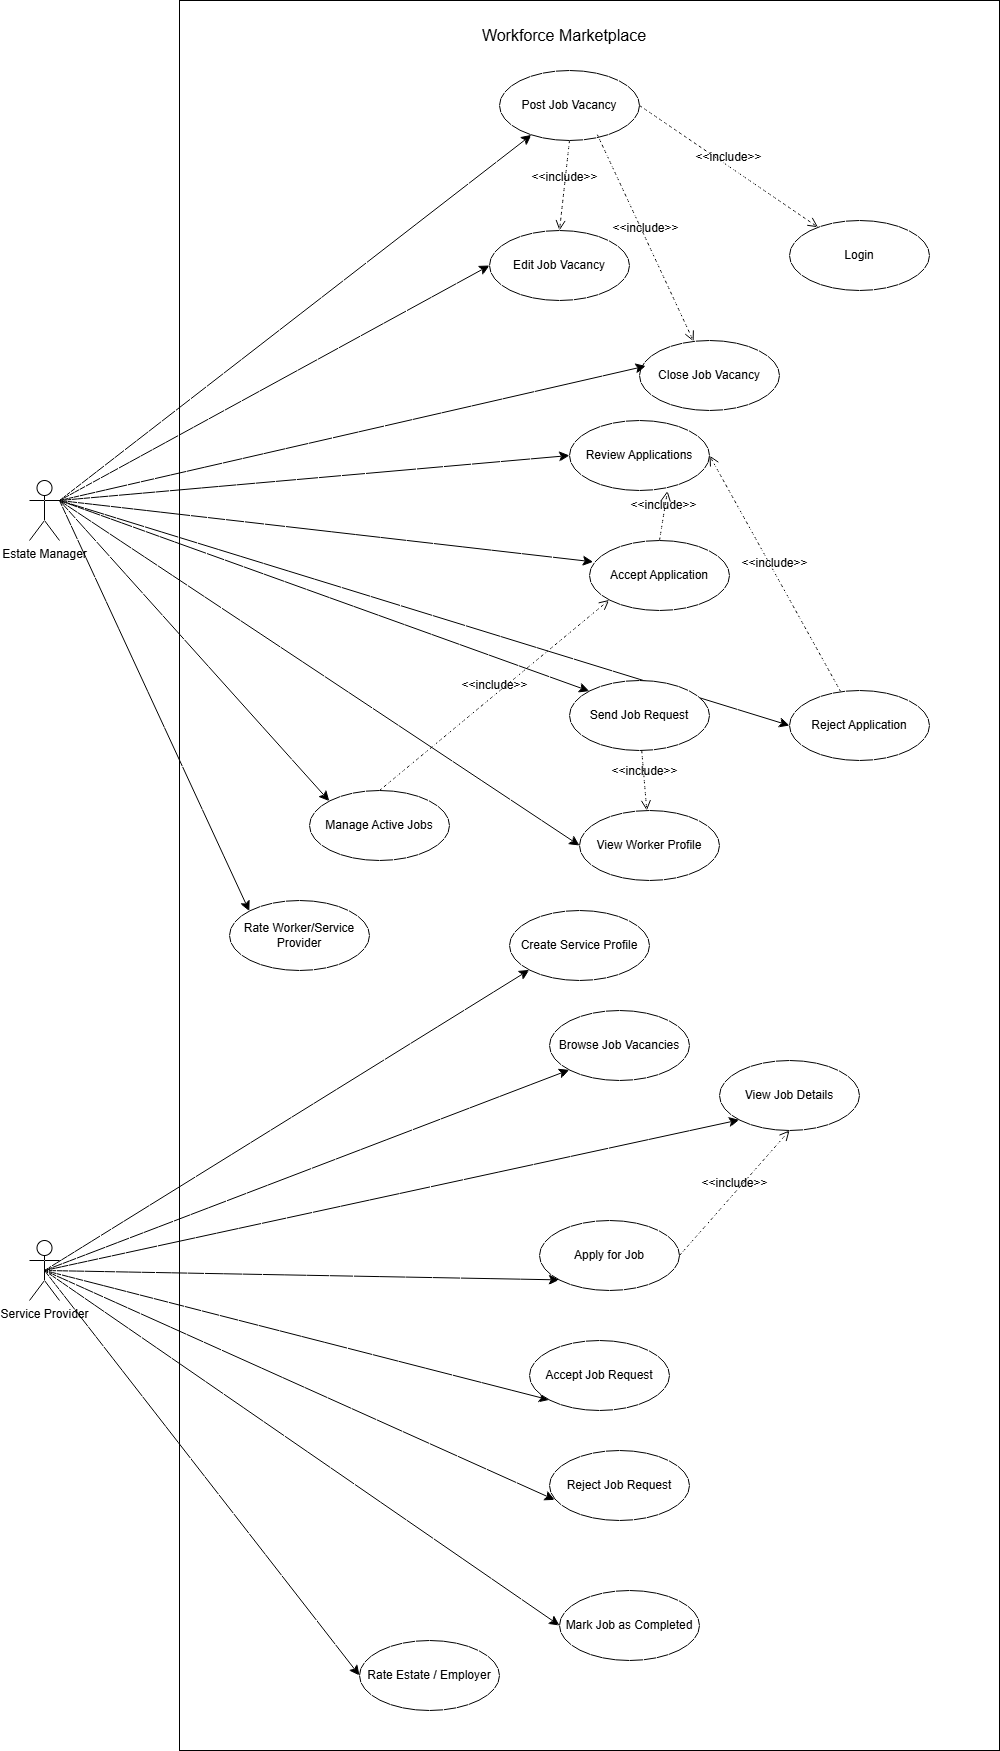

The diagram above was exported from draw.io. Its source (the exported page's mxGraphModel, read from the mxfile embedded in the PNG):
<mxGraphModel dx="2460" dy="1158" grid="1" gridSize="10" guides="1" tooltips="1" connect="1" arrows="1" fold="1" page="0" pageScale="1" pageWidth="850" pageHeight="1100" math="0" shadow="0">
  <root>
    <mxCell id="0" />
    <mxCell id="1" parent="0" />
    <mxCell id="dWJdIR2O5zewwoxQEyDR-1" parent="1" style="rounded=0;whiteSpace=wrap;html=1;" value="" vertex="1">
      <mxGeometry height="1750" width="820" x="100" y="120" as="geometry" />
    </mxCell>
    <mxCell id="dWJdIR2O5zewwoxQEyDR-26" edge="1" parent="1" source="dWJdIR2O5zewwoxQEyDR-2" style="edgeStyle=none;curved=1;rounded=0;orthogonalLoop=1;jettySize=auto;html=1;exitX=1;exitY=0.3333333333333333;exitDx=0;exitDy=0;exitPerimeter=0;fontSize=12;startSize=8;endSize=8;" target="dWJdIR2O5zewwoxQEyDR-20">
      <mxGeometry relative="1" as="geometry" />
    </mxCell>
    <mxCell id="dWJdIR2O5zewwoxQEyDR-27" edge="1" parent="1" source="dWJdIR2O5zewwoxQEyDR-2" style="edgeStyle=none;curved=1;rounded=0;orthogonalLoop=1;jettySize=auto;html=1;exitX=1;exitY=0.3333333333333333;exitDx=0;exitDy=0;exitPerimeter=0;entryX=0;entryY=0.5;entryDx=0;entryDy=0;fontSize=12;startSize=8;endSize=8;" target="dWJdIR2O5zewwoxQEyDR-17">
      <mxGeometry relative="1" as="geometry" />
    </mxCell>
    <mxCell id="dWJdIR2O5zewwoxQEyDR-33" edge="1" parent="1" source="dWJdIR2O5zewwoxQEyDR-2" style="edgeStyle=none;curved=1;rounded=0;orthogonalLoop=1;jettySize=auto;html=1;exitX=1;exitY=0.3333333333333333;exitDx=0;exitDy=0;exitPerimeter=0;entryX=0;entryY=0.5;entryDx=0;entryDy=0;fontSize=12;startSize=8;endSize=8;" target="dWJdIR2O5zewwoxQEyDR-16">
      <mxGeometry relative="1" as="geometry" />
    </mxCell>
    <mxCell id="dWJdIR2O5zewwoxQEyDR-35" edge="1" parent="1" source="dWJdIR2O5zewwoxQEyDR-2" style="edgeStyle=none;curved=1;rounded=0;orthogonalLoop=1;jettySize=auto;html=1;exitX=1;exitY=0.3333333333333333;exitDx=0;exitDy=0;exitPerimeter=0;entryX=0;entryY=0.5;entryDx=0;entryDy=0;fontSize=12;startSize=8;endSize=8;" target="dWJdIR2O5zewwoxQEyDR-23">
      <mxGeometry relative="1" as="geometry" />
    </mxCell>
    <mxCell id="dWJdIR2O5zewwoxQEyDR-36" edge="1" parent="1" source="dWJdIR2O5zewwoxQEyDR-2" style="edgeStyle=none;curved=1;rounded=0;orthogonalLoop=1;jettySize=auto;html=1;exitX=1;exitY=0.3333333333333333;exitDx=0;exitDy=0;exitPerimeter=0;entryX=0;entryY=0;entryDx=0;entryDy=0;fontSize=12;startSize=8;endSize=8;" target="dWJdIR2O5zewwoxQEyDR-18">
      <mxGeometry relative="1" as="geometry" />
    </mxCell>
    <mxCell id="dWJdIR2O5zewwoxQEyDR-37" edge="1" parent="1" source="dWJdIR2O5zewwoxQEyDR-2" style="edgeStyle=none;curved=1;rounded=0;orthogonalLoop=1;jettySize=auto;html=1;exitX=1;exitY=0.3333333333333333;exitDx=0;exitDy=0;exitPerimeter=0;entryX=0;entryY=0;entryDx=0;entryDy=0;fontSize=12;startSize=8;endSize=8;" target="dWJdIR2O5zewwoxQEyDR-31">
      <mxGeometry relative="1" as="geometry" />
    </mxCell>
    <mxCell id="dWJdIR2O5zewwoxQEyDR-63" edge="1" parent="1" source="dWJdIR2O5zewwoxQEyDR-2" style="edgeStyle=none;curved=1;rounded=0;orthogonalLoop=1;jettySize=auto;html=1;exitX=1;exitY=0.3333333333333333;exitDx=0;exitDy=0;exitPerimeter=0;entryX=0;entryY=0.5;entryDx=0;entryDy=0;fontSize=12;startSize=8;endSize=8;" target="dWJdIR2O5zewwoxQEyDR-61">
      <mxGeometry relative="1" as="geometry" />
    </mxCell>
    <mxCell id="dWJdIR2O5zewwoxQEyDR-68" edge="1" parent="1" source="dWJdIR2O5zewwoxQEyDR-2" style="edgeStyle=none;curved=1;rounded=0;orthogonalLoop=1;jettySize=auto;html=1;exitX=1;exitY=0.3333333333333333;exitDx=0;exitDy=0;exitPerimeter=0;entryX=0;entryY=0;entryDx=0;entryDy=0;fontSize=12;startSize=8;endSize=8;" target="dWJdIR2O5zewwoxQEyDR-67">
      <mxGeometry relative="1" as="geometry" />
    </mxCell>
    <mxCell id="dWJdIR2O5zewwoxQEyDR-2" parent="1" style="shape=umlActor;verticalLabelPosition=bottom;verticalAlign=top;html=1;outlineConnect=0;" value="Estate Manager" vertex="1">
      <mxGeometry height="60" width="30" x="-50" y="600" as="geometry" />
    </mxCell>
    <mxCell id="dWJdIR2O5zewwoxQEyDR-46" edge="1" parent="1" source="dWJdIR2O5zewwoxQEyDR-6" style="edgeStyle=none;curved=1;rounded=0;orthogonalLoop=1;jettySize=auto;html=1;exitX=0.5;exitY=0.5;exitDx=0;exitDy=0;exitPerimeter=0;entryX=0;entryY=0.5;entryDx=0;entryDy=0;fontSize=12;startSize=8;endSize=8;" target="dWJdIR2O5zewwoxQEyDR-25">
      <mxGeometry relative="1" as="geometry" />
    </mxCell>
    <mxCell id="dWJdIR2O5zewwoxQEyDR-48" edge="1" parent="1" source="dWJdIR2O5zewwoxQEyDR-6" style="edgeStyle=none;curved=1;rounded=0;orthogonalLoop=1;jettySize=auto;html=1;exitX=0.5;exitY=0.5;exitDx=0;exitDy=0;exitPerimeter=0;entryX=0;entryY=1;entryDx=0;entryDy=0;fontSize=12;startSize=8;endSize=8;" target="dWJdIR2O5zewwoxQEyDR-22">
      <mxGeometry relative="1" as="geometry" />
    </mxCell>
    <mxCell id="dWJdIR2O5zewwoxQEyDR-49" edge="1" parent="1" source="dWJdIR2O5zewwoxQEyDR-6" style="edgeStyle=none;curved=1;rounded=0;orthogonalLoop=1;jettySize=auto;html=1;exitX=0.5;exitY=0.5;exitDx=0;exitDy=0;exitPerimeter=0;entryX=0;entryY=1;entryDx=0;entryDy=0;fontSize=12;startSize=8;endSize=8;" target="dWJdIR2O5zewwoxQEyDR-19">
      <mxGeometry relative="1" as="geometry" />
    </mxCell>
    <mxCell id="dWJdIR2O5zewwoxQEyDR-50" edge="1" parent="1" source="dWJdIR2O5zewwoxQEyDR-6" style="edgeStyle=none;curved=1;rounded=0;orthogonalLoop=1;jettySize=auto;html=1;exitX=0.5;exitY=0.5;exitDx=0;exitDy=0;exitPerimeter=0;entryX=0;entryY=1;entryDx=0;entryDy=0;fontSize=12;startSize=8;endSize=8;" target="dWJdIR2O5zewwoxQEyDR-29">
      <mxGeometry relative="1" as="geometry" />
    </mxCell>
    <mxCell id="dWJdIR2O5zewwoxQEyDR-51" edge="1" parent="1" source="dWJdIR2O5zewwoxQEyDR-6" style="edgeStyle=none;curved=1;rounded=0;orthogonalLoop=1;jettySize=auto;html=1;exitX=0.5;exitY=0.5;exitDx=0;exitDy=0;exitPerimeter=0;entryX=0;entryY=1;entryDx=0;entryDy=0;fontSize=12;startSize=8;endSize=8;" target="dWJdIR2O5zewwoxQEyDR-15">
      <mxGeometry relative="1" as="geometry" />
    </mxCell>
    <mxCell id="dWJdIR2O5zewwoxQEyDR-52" edge="1" parent="1" source="dWJdIR2O5zewwoxQEyDR-6" style="edgeStyle=none;curved=1;rounded=0;orthogonalLoop=1;jettySize=auto;html=1;exitX=0.5;exitY=0.5;exitDx=0;exitDy=0;exitPerimeter=0;entryX=0;entryY=1;entryDx=0;entryDy=0;fontSize=12;startSize=8;endSize=8;" target="dWJdIR2O5zewwoxQEyDR-14">
      <mxGeometry relative="1" as="geometry" />
    </mxCell>
    <mxCell id="dWJdIR2O5zewwoxQEyDR-71" edge="1" parent="1" source="dWJdIR2O5zewwoxQEyDR-6" style="edgeStyle=none;curved=1;rounded=0;orthogonalLoop=1;jettySize=auto;html=1;exitX=0.5;exitY=0.5;exitDx=0;exitDy=0;exitPerimeter=0;entryX=0;entryY=0.5;entryDx=0;entryDy=0;fontSize=12;startSize=8;endSize=8;" target="dWJdIR2O5zewwoxQEyDR-69">
      <mxGeometry relative="1" as="geometry" />
    </mxCell>
    <mxCell id="dWJdIR2O5zewwoxQEyDR-6" parent="1" style="shape=umlActor;verticalLabelPosition=bottom;verticalAlign=top;html=1;outlineConnect=0;" value="Service Provider" vertex="1">
      <mxGeometry height="60" width="30" x="-50" y="1360" as="geometry" />
    </mxCell>
    <mxCell id="dWJdIR2O5zewwoxQEyDR-14" parent="1" style="ellipse;whiteSpace=wrap;html=1;" value="Create Service Profile" vertex="1">
      <mxGeometry height="70" width="140" x="430" y="1030" as="geometry" />
    </mxCell>
    <mxCell id="dWJdIR2O5zewwoxQEyDR-15" parent="1" style="ellipse;whiteSpace=wrap;html=1;" value="Browse Job Vacancies" vertex="1">
      <mxGeometry height="70" width="140" x="470" y="1130" as="geometry" />
    </mxCell>
    <mxCell id="dWJdIR2O5zewwoxQEyDR-16" parent="1" style="ellipse;whiteSpace=wrap;html=1;" value="Edit Job Vacancy" vertex="1">
      <mxGeometry height="70" width="140" x="410" y="350" as="geometry" />
    </mxCell>
    <mxCell id="dWJdIR2O5zewwoxQEyDR-17" parent="1" style="ellipse;whiteSpace=wrap;html=1;" value="Review Applications" vertex="1">
      <mxGeometry height="70" width="140" x="490" y="540" as="geometry" />
    </mxCell>
    <mxCell id="dWJdIR2O5zewwoxQEyDR-18" parent="1" style="ellipse;whiteSpace=wrap;html=1;" value="Send Job Request" vertex="1">
      <mxGeometry height="70" width="140" x="490" y="800" as="geometry" />
    </mxCell>
    <mxCell id="dWJdIR2O5zewwoxQEyDR-19" parent="1" style="ellipse;whiteSpace=wrap;html=1;" value="Apply for Job" vertex="1">
      <mxGeometry height="70" width="140" x="460" y="1340" as="geometry" />
    </mxCell>
    <mxCell id="dWJdIR2O5zewwoxQEyDR-20" parent="1" style="ellipse;whiteSpace=wrap;html=1;" value="Post Job Vacancy" vertex="1">
      <mxGeometry height="70" width="140" x="420" y="190" as="geometry" />
    </mxCell>
    <mxCell id="dWJdIR2O5zewwoxQEyDR-21" parent="1" style="ellipse;whiteSpace=wrap;html=1;" value="Accept Application" vertex="1">
      <mxGeometry height="70" width="140" x="510" y="660" as="geometry" />
    </mxCell>
    <mxCell id="dWJdIR2O5zewwoxQEyDR-22" parent="1" style="ellipse;whiteSpace=wrap;html=1;" value="Accept Job Request" vertex="1">
      <mxGeometry height="70" width="140" x="450" y="1460" as="geometry" />
    </mxCell>
    <mxCell id="dWJdIR2O5zewwoxQEyDR-23" parent="1" style="ellipse;whiteSpace=wrap;html=1;" value="Reject Application" vertex="1">
      <mxGeometry height="70" width="140" x="710" y="810" as="geometry" />
    </mxCell>
    <mxCell id="dWJdIR2O5zewwoxQEyDR-24" parent="1" style="ellipse;whiteSpace=wrap;html=1;" value="Reject Job Request" vertex="1">
      <mxGeometry height="70" width="140" x="470" y="1570" as="geometry" />
    </mxCell>
    <mxCell id="dWJdIR2O5zewwoxQEyDR-25" parent="1" style="ellipse;whiteSpace=wrap;html=1;" value="Mark Job as Completed" vertex="1">
      <mxGeometry height="70" width="140" x="480" y="1710" as="geometry" />
    </mxCell>
    <mxCell id="dWJdIR2O5zewwoxQEyDR-28" edge="1" parent="1" source="dWJdIR2O5zewwoxQEyDR-2" style="edgeStyle=none;curved=1;rounded=0;orthogonalLoop=1;jettySize=auto;html=1;exitX=1;exitY=0.3333333333333333;exitDx=0;exitDy=0;exitPerimeter=0;entryX=0.026;entryY=0.305;entryDx=0;entryDy=0;entryPerimeter=0;fontSize=12;startSize=8;endSize=8;" target="dWJdIR2O5zewwoxQEyDR-21">
      <mxGeometry relative="1" as="geometry" />
    </mxCell>
    <mxCell id="dWJdIR2O5zewwoxQEyDR-29" parent="1" style="ellipse;whiteSpace=wrap;html=1;" value="View Job Details" vertex="1">
      <mxGeometry height="70" width="140" x="640" y="1180" as="geometry" />
    </mxCell>
    <mxCell id="dWJdIR2O5zewwoxQEyDR-30" parent="1" style="ellipse;whiteSpace=wrap;html=1;" value="Close Job Vacancy" vertex="1">
      <mxGeometry height="70" width="140" x="560" y="460" as="geometry" />
    </mxCell>
    <mxCell id="dWJdIR2O5zewwoxQEyDR-31" parent="1" style="ellipse;whiteSpace=wrap;html=1;" value="Manage Active Jobs" vertex="1">
      <mxGeometry height="70" width="140" x="230" y="910" as="geometry" />
    </mxCell>
    <mxCell id="dWJdIR2O5zewwoxQEyDR-32" parent="1" style="text;html=1;whiteSpace=wrap;strokeColor=none;fillColor=none;align=center;verticalAlign=middle;rounded=0;fontSize=16;" value="Workforce Marketplace" vertex="1">
      <mxGeometry height="30" width="170" x="400" y="140" as="geometry" />
    </mxCell>
    <mxCell id="dWJdIR2O5zewwoxQEyDR-34" edge="1" parent="1" source="dWJdIR2O5zewwoxQEyDR-2" style="edgeStyle=none;curved=1;rounded=0;orthogonalLoop=1;jettySize=auto;html=1;exitX=1;exitY=0.3333333333333333;exitDx=0;exitDy=0;exitPerimeter=0;entryX=0.045;entryY=0.365;entryDx=0;entryDy=0;entryPerimeter=0;fontSize=12;startSize=8;endSize=8;" target="dWJdIR2O5zewwoxQEyDR-30">
      <mxGeometry relative="1" as="geometry" />
    </mxCell>
    <mxCell id="dWJdIR2O5zewwoxQEyDR-47" edge="1" parent="1" source="dWJdIR2O5zewwoxQEyDR-6" style="edgeStyle=none;curved=1;rounded=0;orthogonalLoop=1;jettySize=auto;html=1;exitX=0.5;exitY=0.5;exitDx=0;exitDy=0;exitPerimeter=0;entryX=0.038;entryY=0.705;entryDx=0;entryDy=0;entryPerimeter=0;fontSize=12;startSize=8;endSize=8;" target="dWJdIR2O5zewwoxQEyDR-24">
      <mxGeometry relative="1" as="geometry" />
    </mxCell>
    <mxCell id="dWJdIR2O5zewwoxQEyDR-53" parent="1" style="ellipse;whiteSpace=wrap;html=1;" value="Login" vertex="1">
      <mxGeometry height="70" width="140" x="710" y="340" as="geometry" />
    </mxCell>
    <mxCell id="dWJdIR2O5zewwoxQEyDR-54" edge="1" parent="1" source="dWJdIR2O5zewwoxQEyDR-20" style="html=1;verticalAlign=bottom;labelBackgroundColor=none;endArrow=open;endFill=0;dashed=1;rounded=0;fontSize=12;startSize=8;endSize=8;curved=1;exitX=1;exitY=0.5;exitDx=0;exitDy=0;" target="dWJdIR2O5zewwoxQEyDR-53" value="&amp;lt;&amp;lt;include&amp;gt;&amp;gt;">
      <mxGeometry relative="1" width="160" as="geometry">
        <mxPoint x="590" y="240" as="sourcePoint" />
        <mxPoint x="750" y="240" as="targetPoint" />
      </mxGeometry>
    </mxCell>
    <mxCell id="dWJdIR2O5zewwoxQEyDR-56" edge="1" parent="1" source="dWJdIR2O5zewwoxQEyDR-20" style="html=1;verticalAlign=bottom;labelBackgroundColor=none;endArrow=open;endFill=0;dashed=1;rounded=0;fontSize=12;startSize=8;endSize=8;curved=1;exitX=0.5;exitY=1;exitDx=0;exitDy=0;entryX=0.5;entryY=0;entryDx=0;entryDy=0;" target="dWJdIR2O5zewwoxQEyDR-16" value="&amp;lt;&amp;lt;include&amp;gt;&amp;gt;">
      <mxGeometry relative="1" width="160" as="geometry">
        <mxPoint x="560" y="340" as="sourcePoint" />
        <mxPoint x="739" y="462" as="targetPoint" />
      </mxGeometry>
    </mxCell>
    <mxCell id="dWJdIR2O5zewwoxQEyDR-57" edge="1" parent="1" source="dWJdIR2O5zewwoxQEyDR-20" style="html=1;verticalAlign=bottom;labelBackgroundColor=none;endArrow=open;endFill=0;dashed=1;rounded=0;fontSize=12;startSize=8;endSize=8;curved=1;exitX=0.697;exitY=0.908;exitDx=0;exitDy=0;exitPerimeter=0;" target="dWJdIR2O5zewwoxQEyDR-30" value="&amp;lt;&amp;lt;include&amp;gt;&amp;gt;">
      <mxGeometry relative="1" width="160" as="geometry">
        <mxPoint x="590" y="390" as="sourcePoint" />
        <mxPoint x="769" y="512" as="targetPoint" />
      </mxGeometry>
    </mxCell>
    <mxCell id="dWJdIR2O5zewwoxQEyDR-58" edge="1" parent="1" source="dWJdIR2O5zewwoxQEyDR-19" style="html=1;verticalAlign=bottom;labelBackgroundColor=none;endArrow=open;endFill=0;dashed=1;rounded=0;fontSize=12;startSize=8;endSize=8;curved=1;exitX=1;exitY=0.5;exitDx=0;exitDy=0;entryX=0.5;entryY=1;entryDx=0;entryDy=0;" target="dWJdIR2O5zewwoxQEyDR-29" value="&amp;lt;&amp;lt;include&amp;gt;&amp;gt;">
      <mxGeometry relative="1" width="160" as="geometry">
        <mxPoint x="680" y="1280" as="sourcePoint" />
        <mxPoint x="859" y="1402" as="targetPoint" />
      </mxGeometry>
    </mxCell>
    <mxCell id="dWJdIR2O5zewwoxQEyDR-59" edge="1" parent="1" source="dWJdIR2O5zewwoxQEyDR-21" style="html=1;verticalAlign=bottom;labelBackgroundColor=none;endArrow=open;endFill=0;dashed=1;rounded=0;fontSize=12;startSize=8;endSize=8;curved=1;exitX=0.5;exitY=0;exitDx=0;exitDy=0;entryX=0.7;entryY=1.006;entryDx=0;entryDy=0;entryPerimeter=0;" target="dWJdIR2O5zewwoxQEyDR-17" value="&amp;lt;&amp;lt;include&amp;gt;&amp;gt;">
      <mxGeometry relative="1" width="160" as="geometry">
        <mxPoint x="700" y="640" as="sourcePoint" />
        <mxPoint x="879" y="762" as="targetPoint" />
      </mxGeometry>
    </mxCell>
    <mxCell id="dWJdIR2O5zewwoxQEyDR-60" edge="1" parent="1" source="dWJdIR2O5zewwoxQEyDR-23" style="html=1;verticalAlign=bottom;labelBackgroundColor=none;endArrow=open;endFill=0;dashed=1;rounded=0;fontSize=12;startSize=8;endSize=8;curved=1;entryX=1;entryY=0.5;entryDx=0;entryDy=0;" target="dWJdIR2O5zewwoxQEyDR-17" value="&amp;lt;&amp;lt;include&amp;gt;&amp;gt;">
      <mxGeometry relative="1" width="160" as="geometry">
        <mxPoint x="800" y="750" as="sourcePoint" />
        <mxPoint x="979" y="872" as="targetPoint" />
      </mxGeometry>
    </mxCell>
    <mxCell id="dWJdIR2O5zewwoxQEyDR-61" parent="1" style="ellipse;whiteSpace=wrap;html=1;" value="View Worker Profile" vertex="1">
      <mxGeometry height="70" width="140" x="500" y="930" as="geometry" />
    </mxCell>
    <mxCell id="dWJdIR2O5zewwoxQEyDR-64" edge="1" parent="1" source="dWJdIR2O5zewwoxQEyDR-18" style="html=1;verticalAlign=bottom;labelBackgroundColor=none;endArrow=open;endFill=0;dashed=1;rounded=0;fontSize=12;startSize=8;endSize=8;curved=1;" target="dWJdIR2O5zewwoxQEyDR-61" value="&amp;lt;&amp;lt;include&amp;gt;&amp;gt;">
      <mxGeometry relative="1" width="160" as="geometry">
        <mxPoint x="660" y="970" as="sourcePoint" />
        <mxPoint x="820" y="970" as="targetPoint" />
      </mxGeometry>
    </mxCell>
    <mxCell id="dWJdIR2O5zewwoxQEyDR-65" edge="1" parent="1" source="dWJdIR2O5zewwoxQEyDR-31" style="html=1;verticalAlign=bottom;labelBackgroundColor=none;endArrow=open;endFill=0;dashed=1;rounded=0;fontSize=12;startSize=8;endSize=8;curved=1;exitX=0.5;exitY=0;exitDx=0;exitDy=0;entryX=0;entryY=1;entryDx=0;entryDy=0;" target="dWJdIR2O5zewwoxQEyDR-21" value="&amp;lt;&amp;lt;include&amp;gt;&amp;gt;">
      <mxGeometry relative="1" width="160" as="geometry">
        <mxPoint x="400" y="1150" as="sourcePoint" />
        <mxPoint x="560" y="1150" as="targetPoint" />
      </mxGeometry>
    </mxCell>
    <mxCell id="dWJdIR2O5zewwoxQEyDR-67" parent="1" style="ellipse;whiteSpace=wrap;html=1;" value="Rate Worker/Service Provider" vertex="1">
      <mxGeometry height="70" width="140" x="150" y="1020" as="geometry" />
    </mxCell>
    <mxCell id="dWJdIR2O5zewwoxQEyDR-69" parent="1" style="ellipse;whiteSpace=wrap;html=1;" value="Rate Estate / Employer" vertex="1">
      <mxGeometry height="70" width="140" x="280" y="1760" as="geometry" />
    </mxCell>
  </root>
</mxGraphModel>